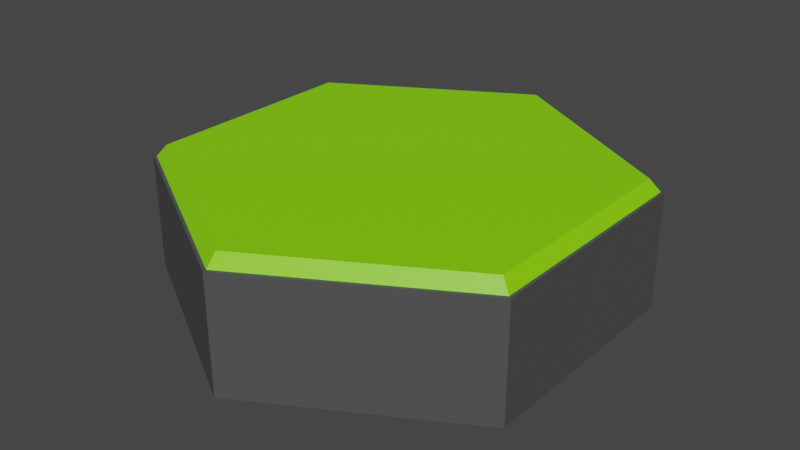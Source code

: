 # Source: Hex_grid_and_map.blend  (saved by Blender 3.2.14; exported with 4.5.12 LTS)
import bpy
from mathutils import Matrix  # noqa: F401  (used for matrix-valued properties, if any)

bpy.ops.wm.read_factory_settings(use_empty=True)
scene = bpy.context.scene
scene.name = 'Scene'

# ---- collections
col_collection = bpy.data.collections.new('Collection'); scene.collection.children.link(col_collection)

# ---- materials (node trees are filled in below, after node groups)
mat_base = bpy.data.materials.new('Base')
mat_base.use_transparent_shadow = False
mat_hex = bpy.data.materials.new('Hex')
mat_hex.use_transparent_shadow = False

# ---- node groups
ng_auto_smooth = bpy.data.node_groups.new('Auto Smooth', 'GeometryNodeTree')
_s = ng_auto_smooth.interface.new_socket(name='Geometry', in_out='OUTPUT', socket_type='NodeSocketGeometry')
_s = ng_auto_smooth.interface.new_socket(name='Geometry', in_out='INPUT', socket_type='NodeSocketGeometry')
_s = ng_auto_smooth.interface.new_socket(name='Angle', in_out='INPUT', socket_type='NodeSocketFloat')
_s.subtype = 'ANGLE'
_s.min_value = 0.0
_s.max_value = 3.142
ng_auto_smooth.is_modifier = True
_N = ng_auto_smooth.nodes; _L = ng_auto_smooth.links
n0 = _N.new('NodeGroupOutput'); n0.name = 'Group Output'; n0.location = (480, -100)
n1 = _N.new('NodeGroupInput'); n1.name = 'Group Input'; n1.location = (-420, -300)
n2 = _N.new('NodeGroupInput'); n2.name = 'Group Input.001'; n2.location = (-60, -100)
n3 = _N.new('GeometryNodeSetShadeSmooth'); n3.name = 'Set Shade Smooth'; n3.location = (120, -100)
n3.domain = 'EDGE'
n4 = _N.new('GeometryNodeSetShadeSmooth'); n4.name = 'Set Shade Smooth.001'; n4.location = (300, -100)
n5 = _N.new('GeometryNodeInputMeshEdgeAngle'); n5.name = 'Edge Angle'; n5.location = (-420, -220)
n6 = _N.new('GeometryNodeInputEdgeSmooth'); n6.name = 'Is Edge Smooth'; n6.location = (-60, -160)
n7 = _N.new('GeometryNodeInputShadeSmooth'); n7.name = 'Is Face Smooth'; n7.location = (-240, -340)
n8 = _N.new('FunctionNodeBooleanMath'); n8.name = 'Boolean Math'; n8.location = (-60, -220)
n9 = _N.new('FunctionNodeCompare'); n9.name = 'Compare'; n9.location = (-240, -180)
n9.operation = 'LESS_EQUAL'
_L.new(n5.outputs[0], n9.inputs[0])
_L.new(n4.outputs[0], n0.inputs[0])
_L.new(n1.outputs[1], n9.inputs[1])
_L.new(n9.outputs[0], n8.inputs[0])
_L.new(n7.outputs[0], n8.inputs[1])
_L.new(n2.outputs[0], n3.inputs[0])
_L.new(n6.outputs[0], n3.inputs[1])
_L.new(n3.outputs[0], n4.inputs[0])
_L.new(n8.outputs[0], n3.inputs[2])
n0.is_active_output = True

# ---- material node trees
mat_base.use_nodes = True; mat_base.node_tree.nodes.clear()
_N = mat_base.node_tree.nodes; _L = mat_base.node_tree.links
n0 = _N.new('ShaderNodeBsdfPrincipled'); n0.name = 'Principled BSDF'; n0.location = (10, 300)
n0.distribution = 'GGX'
n0.subsurface_method = 'RANDOM_WALK_SKIN'
n0.inputs[0].default_value = (0.07658, 0.07658, 0.07658, 1.0)
n0.inputs[3].default_value = 1.45
n0.inputs[27].default_value = (0.0, 0.0, 0.0, 1.0)
n0.inputs[28].default_value = 1.0
n1 = _N.new('ShaderNodeOutputMaterial'); n1.name = 'Material Output'; n1.location = (300, 300)
_L.new(n0.outputs[0], n1.inputs[0])
n1.is_active_output = True
mat_hex.use_nodes = True; mat_hex.node_tree.nodes.clear()
_N = mat_hex.node_tree.nodes; _L = mat_hex.node_tree.links
n0 = _N.new('ShaderNodeBsdfPrincipled'); n0.name = 'Principled BSDF'; n0.location = (10, 300)
n0.distribution = 'GGX'
n0.subsurface_method = 'RANDOM_WALK_SKIN'
n0.inputs[0].default_value = (0.2497, 0.8, 0.001614, 1.0)
n0.inputs[3].default_value = 1.45
n0.inputs[27].default_value = (0.0, 0.0, 0.0, 1.0)
n0.inputs[28].default_value = 1.0
n1 = _N.new('ShaderNodeOutputMaterial'); n1.name = 'Material Output'; n1.location = (300, 300)
_L.new(n0.outputs[0], n1.inputs[0])
n1.is_active_output = True

# ---- world
world_world = bpy.data.worlds.new('World'); scene.world = world_world
world_world.use_nodes = True; world_world.node_tree.nodes.clear()
_N = world_world.node_tree.nodes; _L = world_world.node_tree.links
n0 = _N.new('ShaderNodeOutputWorld'); n0.name = 'World Output'; n0.location = (300, 300)
n1 = _N.new('ShaderNodeBackground'); n1.name = 'Background'; n1.location = (10, 300)
n1.inputs[0].default_value = (0.05088, 0.05088, 0.05088, 1.0)
_L.new(n1.outputs[0], n0.inputs[0])
n0.is_active_output = True
world_world.color = (0.05088, 0.05088, 0.05088)
world_world.use_sun_shadow = False
world_world.sun_shadow_jitter_overblur = 0.0

# ---- meshes
me_cylinder = bpy.data.meshes.new('Cylinder')
me_cylinder.from_pydata([(0.0, 1.0, 0.0), (9.923e-10, 0.985, 0.5), (0.866, 0.5, 0.0), (0.853, 0.4925, 0.5), (0.866, -0.5, 0.0), (0.853, -0.4925, 0.5), (-8.742e-08, -1.0, 0.0), (-8.554e-08, -0.985, 0.5), (-0.866, -0.5, 0.0), (-0.853, -0.4925, 0.5), (-0.866, 0.5, 0.0), (-0.853, 0.4925, 0.5), (0.866, 0.5, 0.5), (0.0, 1.0, 0.5), (0.866, -0.5, 0.5), (-8.742e-08, -1.0, 0.5), (-0.866, -0.5, 0.5), (-0.866, 0.5, 0.5), (0.8129, 0.4693, 0.5515), (-1.167e-09, 0.9386, 0.5515), (0.8129, -0.4693, 0.5515), (-8.362e-08, -0.9386, 0.5515), (-0.8129, -0.4693, 0.5515), (-0.8129, 0.4693, 0.5515)], [], [(0, 13, 12, 2), (2, 12, 14, 4), (4, 14, 15, 6), (6, 15, 16, 8), (11, 9, 22, 23), (8, 16, 17, 10), (10, 17, 13, 0), (1, 3, 12, 13), (3, 5, 14, 12), (5, 7, 15, 14), (7, 9, 16, 15), (9, 11, 17, 16), (11, 1, 13, 17), (18, 19, 23, 22, 21, 20), (7, 5, 20, 21), (3, 1, 19, 18), (1, 11, 23, 19), (9, 7, 21, 22), (5, 3, 18, 20)])
me_cylinder.polygons.foreach_set('material_index', [0, 0, 0, 0, 1, 0, 0, 0, 0, 0, 0, 0, 0, 1, 1, 1, 1, 1, 1])
_k = set([(0, 2), (0, 10), (0, 13), (1, 3), (1, 11), (1, 13), (1, 19), (2, 4), (2, 12), (3, 5), (3, 12), (3, 18), (4, 6), (4, 14), (5, 7), (5, 14), (5, 20), (6, 8), (6, 15), (7, 9), (7, 15), (7, 21), (8, 10), (8, 16), (9, 11), (9, 16), (9, 22), (10, 17), (11, 17), (11, 23), (12, 13), (12, 14), (13, 17), (14, 15), (15, 16), (16, 17), (18, 19), (18, 20), (19, 23), (20, 21), (21, 22), (22, 23)])
me_cylinder.attributes.new('sharp_edge', 'BOOLEAN', 'EDGE').data.foreach_set('value', [ (min(e.vertices), max(e.vertices)) in _k for e in me_cylinder.edges])
_uv = me_cylinder.uv_layers.new(name='UVMap')
_uv.uv.foreach_set('vector', [1.0, 0.5, 1.0, 1.0, 0.8333, 1.0, 0.8333, 0.5, 0.8333, 0.5, 0.8333, 1.0, 0.6667, 1.0, 0.6667, 0.5, 0.6667, 0.5, 0.6667, 1.0, 0.5, 1.0, 0.5, 0.5, 0.5, 0.5, 0.5, 1.0, 0.3333, 1.0, 0.3333, 0.5, 0.04678, 0.3673, 0.04678, 0.1327, 0.04678, 0.1327, 0.04678, 0.3673, 0.3333, 0.5, 0.3333, 1.0, 0.1667, 1.0, 0.1667, 0.5, 0.1667, 0.5, 0.1667, 1.0, -8.941e-08, 1.0, -8.941e-08, 0.5, 0.25, 0.4847, 0.4532, 0.3673, 0.4578, 0.37, 0.25, 0.49, 0.4532, 0.3673, 0.4532, 0.1327, 0.4578, 0.13, 0.4578, 0.37, 0.4532, 0.1327, 0.25, 0.01534, 0.25, 0.01, 0.4578, 0.13, 0.25, 0.01534, 0.04678, 0.1327, 0.04215, 0.13, 0.25, 0.01, 0.04678, 0.1327, 0.04678, 0.3673, 0.04215, 0.37, 0.04215, 0.13, 0.04678, 0.3673, 0.25, 0.4847, 0.25, 0.49, 0.04215, 0.37, 0.4532, 0.3673, 0.25, 0.4847, 0.04678, 0.3673, 0.04678, 0.1327, 0.25, 0.01534, 0.4532, 0.1327, 0.25, 0.01534, 0.4532, 0.1327, 0.4532, 0.1327, 0.25, 0.01534, 0.4532, 0.3673, 0.25, 0.4847, 0.25, 0.4847, 0.4532, 0.3673, 0.25, 0.4847, 0.04678, 0.3673, 0.04678, 0.3673, 0.25, 0.4847, 0.04678, 0.1327, 0.25, 0.01534, 0.25, 0.01534, 0.04678, 0.1327, 0.4532, 0.1327, 0.4532, 0.3673, 0.4532, 0.3673, 0.4532, 0.1327])
me_cylinder.materials.append(mat_base)
me_cylinder.materials.append(mat_hex)
me_cylinder.update()

# ---- objects
ob_tile = bpy.data.objects.new('Tile', me_cylinder)

# ---- transforms, parenting, visibility, modifiers, constraints
ob_tile.location = (0.0, 0.0, 0.0)
_m = ob_tile.modifiers.new('Auto Smooth', 'NODES')
_m.node_group = ng_auto_smooth
_gi = [s.identifier for s in ng_auto_smooth.interface.items_tree if s.item_type == 'SOCKET' and s.in_out == 'INPUT']
_m[_gi[1]] = 3.142  # Angle

# ---- collection membership
col_collection.objects.link(ob_tile)

# ---- scene / render settings (as saved in the file)
scene.frame_start = 1; scene.frame_end = 250; scene.frame_set(1)
scene.render.engine = 'BLENDER_EEVEE_NEXT'
scene.cycles.sampling_pattern = 'TABULATED_SOBOL'
scene.cycles.use_light_tree = False
scene.view_settings.view_transform = 'Filmic'
bpy.context.view_layer.update()

# ---- added for rendering (the .blend has no active camera and no usable light): camera, sun
cam_auto = bpy.data.cameras.new('AutoCamera')
cam_auto.lens = 50.0
cam_auto.sensor_width = 36.0
cam_auto.clip_end = 1000.0
ob_auto_camera = bpy.data.objects.new('AutoCamera', cam_auto)
scene.collection.objects.link(ob_auto_camera)
ob_auto_camera.location = (2.50053, -3.00064, 2.27618)
ob_auto_camera.rotation_euler = (1.09748, -7.21219e-08, 0.694738)
scene.camera = ob_auto_camera
light_auto_sun = bpy.data.lights.new('AutoSun', 'SUN')
light_auto_sun.energy = 3.0
light_auto_sun.angle = 0.0523599
ob_auto_sun = bpy.data.objects.new('AutoSun', light_auto_sun)
scene.collection.objects.link(ob_auto_sun)
ob_auto_sun.rotation_euler = (0.872665, 0.174533, 0.523599)
bpy.context.view_layer.update()
